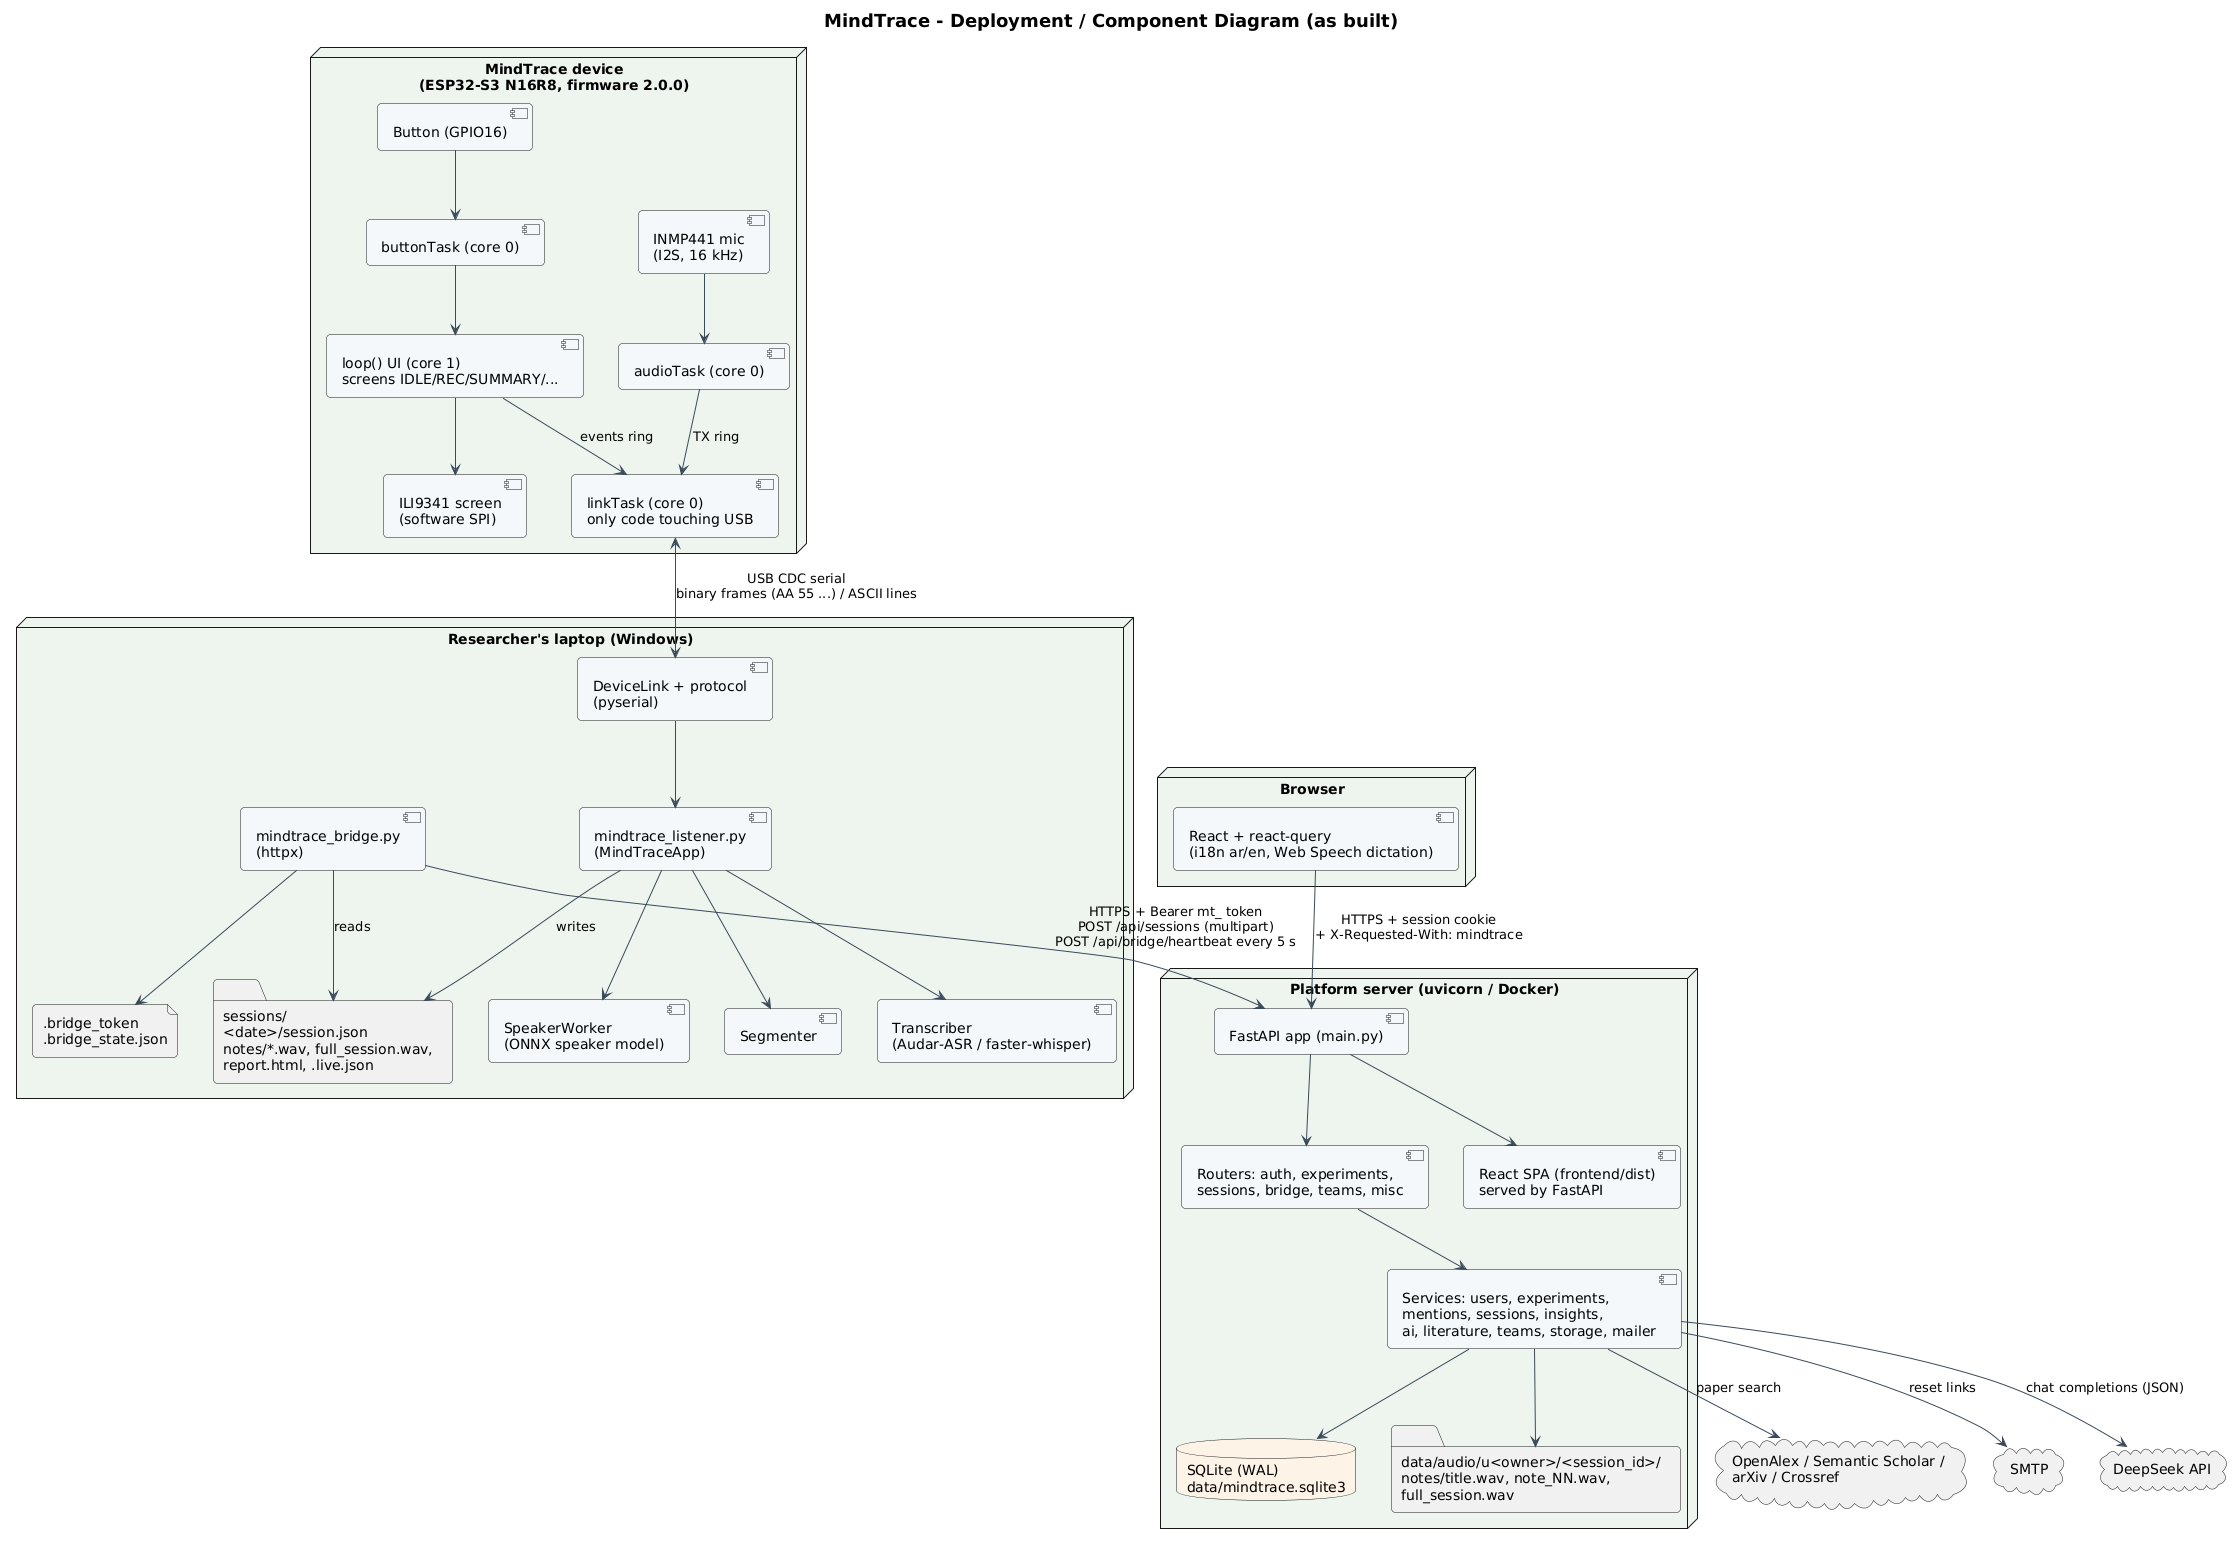

The diagram above was rendered by PlantUML. Its source (embedded in the PNG):
@startuml
!include _style.iuml
title MindTrace - Deployment / Component Diagram (as built)

node "MindTrace device\n(ESP32-S3 N16R8, firmware 2.0.0)" as DEV {
  component "INMP441 mic\n(I2S, 16 kHz)" as MIC
  component "ILI9341 screen\n(software SPI)" as TFT
  component "Button (GPIO16)" as BTN
  component "audioTask (core 0)" as AT
  component "buttonTask (core 0)" as BT
  component "linkTask (core 0)\nonly code touching USB" as LT
  component "loop() UI (core 1)\nscreens IDLE/REC/SUMMARY/..." as UI
  MIC --> AT
  BTN --> BT
  BT --> UI
  AT --> LT : TX ring
  UI --> LT : events ring
  UI --> TFT
}

node "Researcher's laptop (Windows)" as LAP {
  component "mindtrace_listener.py\n(MindTraceApp)" as APP
  component "DeviceLink + protocol\n(pyserial)" as LINK
  component "Segmenter" as SEG
  component "Transcriber\n(Audar-ASR / faster-whisper)" as TR
  component "SpeakerWorker\n(ONNX speaker model)" as SPK
  folder "sessions/\n<date>/session.json\nnotes/*.wav, full_session.wav,\nreport.html, .live.json" as FS
  component "mindtrace_bridge.py\n(httpx)" as BR
  file ".bridge_token\n.bridge_state.json" as TOK
  LINK --> APP
  APP --> SEG
  APP --> TR
  APP --> SPK
  APP --> FS : writes
  BR --> FS : reads
  BR --> TOK
}

node "Platform server (uvicorn / Docker)" as SRV {
  component "FastAPI app (main.py)" as API
  component "Routers: auth, experiments,\nsessions, bridge, teams, misc" as RT
  component "Services: users, experiments,\nmentions, sessions, insights,\nai, literature, teams, storage, mailer" as SV
  database "SQLite (WAL)\ndata/mindtrace.sqlite3" as DB
  folder "data/audio/u<owner>/<session_id>/\nnotes/title.wav, note_NN.wav,\nfull_session.wav" as AUD
  component "React SPA (frontend/dist)\nserved by FastAPI" as SPA
  API --> RT
  RT --> SV
  SV --> DB
  SV --> AUD
  API --> SPA
}

node "Browser" as BRW {
  component "React + react-query\n(i18n ar/en, Web Speech dictation)" as WEB
}

cloud "DeepSeek API" as DS
cloud "OpenAlex / Semantic Scholar /\narXiv / Crossref" as LITC
cloud "SMTP" as SMTP

LT <--> LINK : USB CDC serial\nbinary frames (AA 55 ...) / ASCII lines
BR --> API : HTTPS + Bearer mt_ token\nPOST /api/sessions (multipart)\nPOST /api/bridge/heartbeat every 5 s
WEB --> API : HTTPS + session cookie\n+ X-Requested-With: mindtrace
SV --> DS : chat completions (JSON)
SV --> LITC : paper search
SV --> SMTP : reset links
@enduml